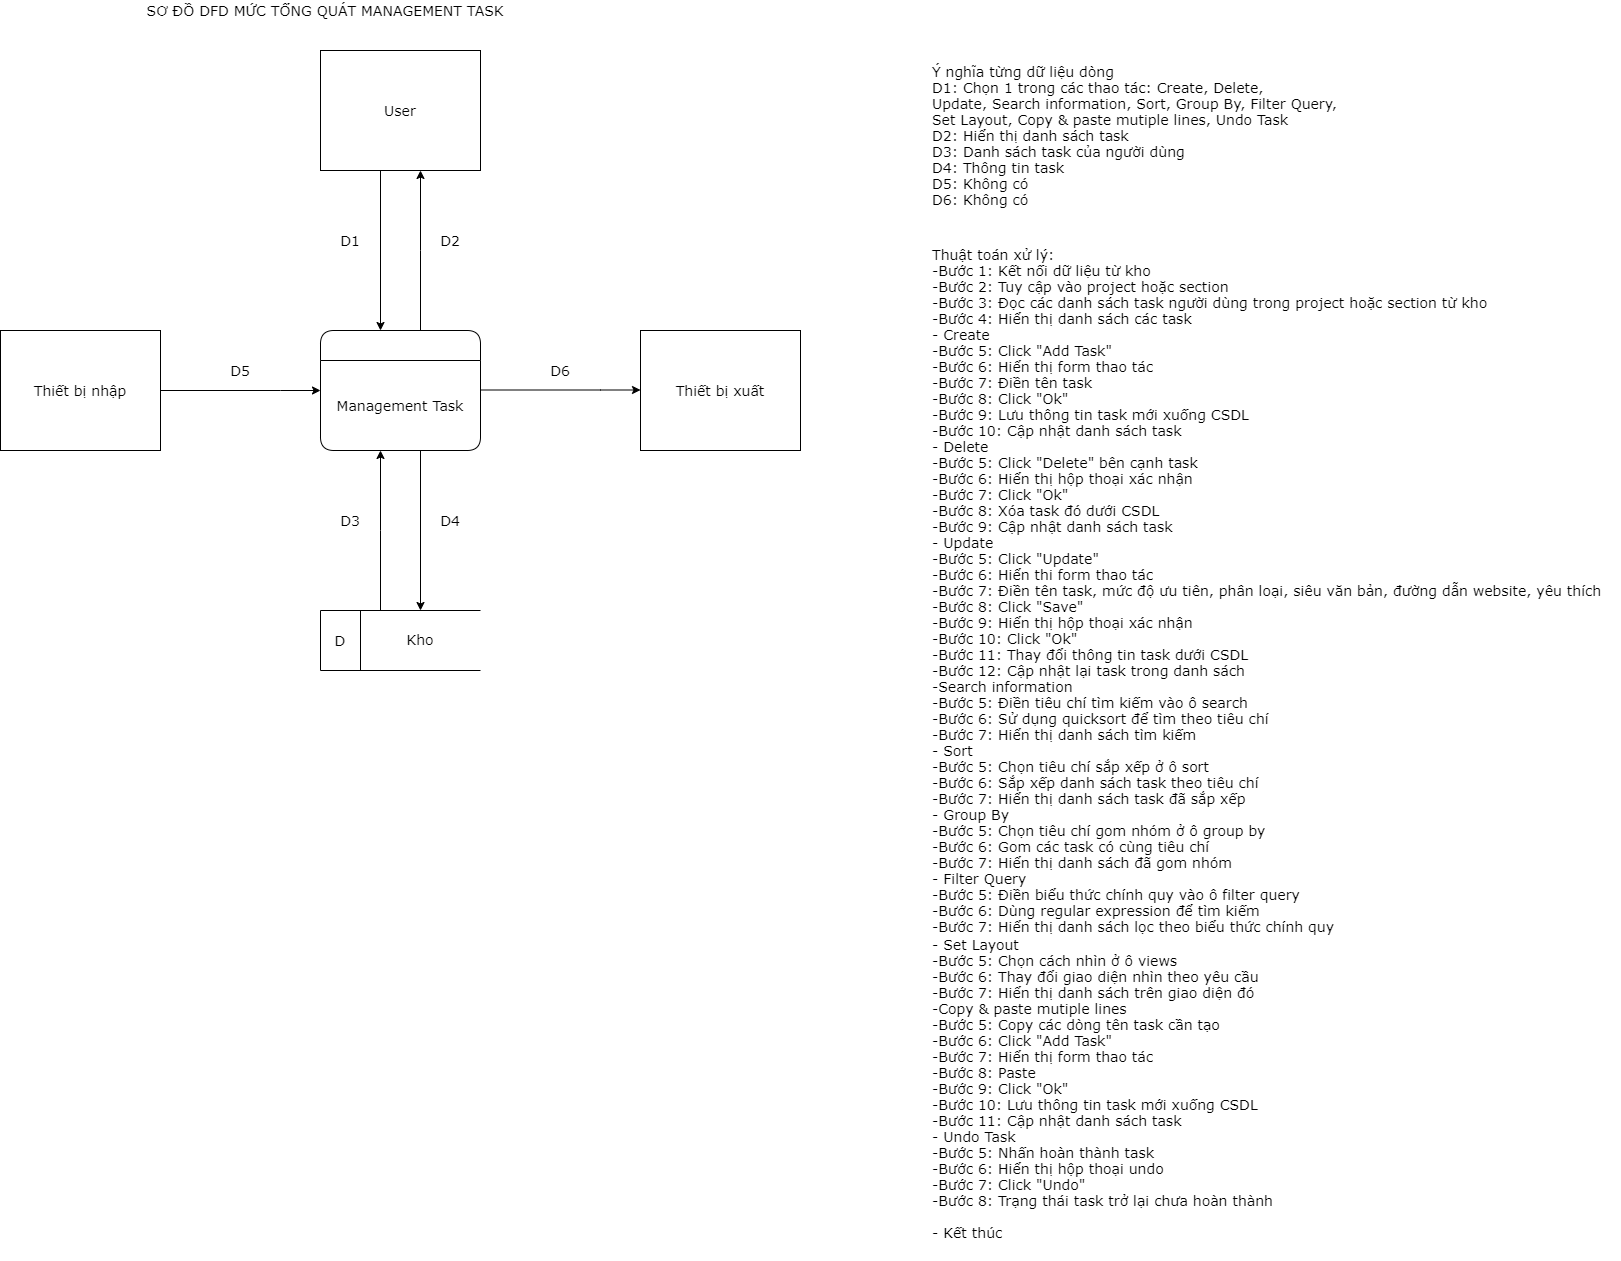

The diagram above was exported from draw.io. Its source (the exported page's mxGraphModel, read from the mxfile embedded in the PNG):
<mxGraphModel dx="2150" dy="1795" grid="1" gridSize="10" guides="1" tooltips="1" connect="1" arrows="1" fold="1" page="1" pageScale="1" pageWidth="827" pageHeight="1169" math="0" shadow="0">
  <root>
    <mxCell id="0" />
    <mxCell id="1" parent="0" />
    <mxCell id="43A-tHU6FJamsZel8YU9-1" value="SƠ ĐỒ DFD MỨC TỔNG QUÁT MANAGEMENT TASK" style="text;html=1;strokeColor=none;fillColor=none;align=center;verticalAlign=middle;whiteSpace=wrap;rounded=0;fontFamily=Verdana;fontSize=14;" parent="1" vertex="1">
      <mxGeometry x="-100" y="-180" width="390" height="20" as="geometry" />
    </mxCell>
    <mxCell id="43A-tHU6FJamsZel8YU9-2" style="edgeStyle=orthogonalEdgeStyle;rounded=0;orthogonalLoop=1;jettySize=auto;html=1;" parent="1" source="43A-tHU6FJamsZel8YU9-3" target="43A-tHU6FJamsZel8YU9-6" edge="1">
      <mxGeometry relative="1" as="geometry">
        <mxPoint x="190" y="10" as="targetPoint" />
        <Array as="points">
          <mxPoint x="190" y="70" />
          <mxPoint x="190" y="70" />
        </Array>
      </mxGeometry>
    </mxCell>
    <mxCell id="43A-tHU6FJamsZel8YU9-3" value="" style="swimlane;childLayout=stackLayout;horizontal=1;startSize=30;horizontalStack=0;rounded=1;fontSize=14;fontStyle=0;strokeWidth=1;resizeParent=0;resizeLast=1;shadow=0;dashed=0;align=center;" parent="1" vertex="1">
      <mxGeometry x="90" y="150" width="160" height="120" as="geometry" />
    </mxCell>
    <mxCell id="43A-tHU6FJamsZel8YU9-4" value="&lt;font face=&quot;Verdana&quot;&gt;&lt;span style=&quot;font-size: 14px&quot;&gt;Management Task&lt;/span&gt;&lt;/font&gt;" style="text;html=1;strokeColor=none;fillColor=none;align=center;verticalAlign=middle;whiteSpace=wrap;rounded=0;" parent="43A-tHU6FJamsZel8YU9-3" vertex="1">
      <mxGeometry y="30" width="160" height="90" as="geometry" />
    </mxCell>
    <mxCell id="43A-tHU6FJamsZel8YU9-5" style="edgeStyle=orthogonalEdgeStyle;rounded=0;orthogonalLoop=1;jettySize=auto;html=1;" parent="1" source="43A-tHU6FJamsZel8YU9-6" edge="1">
      <mxGeometry relative="1" as="geometry">
        <mxPoint x="150" y="150" as="targetPoint" />
        <Array as="points">
          <mxPoint x="150" y="150" />
        </Array>
      </mxGeometry>
    </mxCell>
    <mxCell id="43A-tHU6FJamsZel8YU9-6" value="&lt;font face=&quot;Verdana&quot; style=&quot;font-size: 14px&quot;&gt;User&lt;/font&gt;" style="rounded=0;whiteSpace=wrap;html=1;" parent="1" vertex="1">
      <mxGeometry x="90" y="-130" width="160" height="120" as="geometry" />
    </mxCell>
    <mxCell id="43A-tHU6FJamsZel8YU9-7" value="&lt;font face=&quot;Verdana&quot; style=&quot;font-size: 14px&quot;&gt;Thiết bị nhập&lt;/font&gt;" style="rounded=0;whiteSpace=wrap;html=1;" parent="1" vertex="1">
      <mxGeometry x="-230" y="150" width="160" height="120" as="geometry" />
    </mxCell>
    <mxCell id="43A-tHU6FJamsZel8YU9-8" value="&lt;font style=&quot;font-size: 14px&quot; face=&quot;Verdana&quot;&gt;Thiết bị xuất&lt;/font&gt;" style="rounded=0;whiteSpace=wrap;html=1;" parent="1" vertex="1">
      <mxGeometry x="410" y="150" width="160" height="120" as="geometry" />
    </mxCell>
    <mxCell id="43A-tHU6FJamsZel8YU9-9" value="" style="strokeWidth=1;html=1;shape=mxgraph.flowchart.annotation_1;align=left;pointerEvents=1;" parent="1" vertex="1">
      <mxGeometry x="90" y="430" width="160" height="60" as="geometry" />
    </mxCell>
    <mxCell id="43A-tHU6FJamsZel8YU9-10" value="" style="endArrow=none;html=1;" parent="1" edge="1">
      <mxGeometry width="50" height="50" relative="1" as="geometry">
        <mxPoint x="130" y="490" as="sourcePoint" />
        <mxPoint x="130" y="430" as="targetPoint" />
      </mxGeometry>
    </mxCell>
    <mxCell id="43A-tHU6FJamsZel8YU9-11" value="&lt;span style=&quot;font-size: 14px&quot;&gt;&lt;font style=&quot;font-size: 14px&quot;&gt;&lt;font style=&quot;vertical-align: inherit&quot;&gt;&lt;font style=&quot;vertical-align: inherit&quot;&gt;D&lt;/font&gt;&lt;/font&gt;&lt;/font&gt;&lt;/span&gt;" style="text;html=1;strokeColor=none;fillColor=none;align=center;verticalAlign=middle;whiteSpace=wrap;rounded=0;fontSize=14;fontFamily=Verdana;fontStyle=0" parent="1" vertex="1">
      <mxGeometry x="100" y="450" width="20" height="20" as="geometry" />
    </mxCell>
    <mxCell id="43A-tHU6FJamsZel8YU9-12" style="edgeStyle=orthogonalEdgeStyle;rounded=0;orthogonalLoop=1;jettySize=auto;html=1;" parent="1" edge="1">
      <mxGeometry relative="1" as="geometry">
        <mxPoint x="190" y="270" as="sourcePoint" />
        <mxPoint x="190" y="430" as="targetPoint" />
        <Array as="points">
          <mxPoint x="190" y="430" />
        </Array>
      </mxGeometry>
    </mxCell>
    <mxCell id="43A-tHU6FJamsZel8YU9-13" style="edgeStyle=orthogonalEdgeStyle;rounded=0;orthogonalLoop=1;jettySize=auto;html=1;" parent="1" edge="1">
      <mxGeometry relative="1" as="geometry">
        <mxPoint x="150" y="430" as="sourcePoint" />
        <mxPoint x="150" y="270" as="targetPoint" />
        <Array as="points">
          <mxPoint x="150" y="350" />
          <mxPoint x="150" y="350" />
        </Array>
      </mxGeometry>
    </mxCell>
    <mxCell id="43A-tHU6FJamsZel8YU9-14" style="edgeStyle=orthogonalEdgeStyle;rounded=0;orthogonalLoop=1;jettySize=auto;html=1;exitX=1;exitY=0.5;exitDx=0;exitDy=0;" parent="1" source="43A-tHU6FJamsZel8YU9-7" target="43A-tHU6FJamsZel8YU9-4" edge="1">
      <mxGeometry relative="1" as="geometry">
        <mxPoint x="200" y="440" as="sourcePoint" />
        <mxPoint x="200" y="280" as="targetPoint" />
        <Array as="points">
          <mxPoint x="50" y="210" />
          <mxPoint x="50" y="210" />
        </Array>
      </mxGeometry>
    </mxCell>
    <mxCell id="43A-tHU6FJamsZel8YU9-15" style="edgeStyle=orthogonalEdgeStyle;rounded=0;orthogonalLoop=1;jettySize=auto;html=1;exitX=1;exitY=0.5;exitDx=0;exitDy=0;" parent="1" edge="1">
      <mxGeometry relative="1" as="geometry">
        <mxPoint x="250" y="209.5" as="sourcePoint" />
        <mxPoint x="410" y="209.5" as="targetPoint" />
        <Array as="points">
          <mxPoint x="370" y="209.5" />
          <mxPoint x="370" y="209.5" />
        </Array>
      </mxGeometry>
    </mxCell>
    <mxCell id="43A-tHU6FJamsZel8YU9-16" value="D2" style="text;html=1;strokeColor=none;fillColor=none;align=center;verticalAlign=middle;whiteSpace=wrap;rounded=0;fontFamily=Verdana;fontSize=14;" parent="1" vertex="1">
      <mxGeometry x="200" y="50" width="40" height="20" as="geometry" />
    </mxCell>
    <mxCell id="43A-tHU6FJamsZel8YU9-17" value="D1" style="text;html=1;strokeColor=none;fillColor=none;align=center;verticalAlign=middle;whiteSpace=wrap;rounded=0;fontFamily=Verdana;fontSize=14;" parent="1" vertex="1">
      <mxGeometry x="100" y="50" width="40" height="20" as="geometry" />
    </mxCell>
    <mxCell id="43A-tHU6FJamsZel8YU9-18" value="D6" style="text;html=1;strokeColor=none;fillColor=none;align=center;verticalAlign=middle;whiteSpace=wrap;rounded=0;fontFamily=Verdana;fontSize=14;" parent="1" vertex="1">
      <mxGeometry x="310" y="180" width="40" height="20" as="geometry" />
    </mxCell>
    <mxCell id="43A-tHU6FJamsZel8YU9-19" value="D5" style="text;html=1;strokeColor=none;fillColor=none;align=center;verticalAlign=middle;whiteSpace=wrap;rounded=0;fontFamily=Verdana;fontSize=14;" parent="1" vertex="1">
      <mxGeometry x="-10" y="180" width="40" height="20" as="geometry" />
    </mxCell>
    <mxCell id="43A-tHU6FJamsZel8YU9-20" value="D4" style="text;html=1;strokeColor=none;fillColor=none;align=center;verticalAlign=middle;whiteSpace=wrap;rounded=0;fontFamily=Verdana;fontSize=14;" parent="1" vertex="1">
      <mxGeometry x="205" y="330" width="30" height="20" as="geometry" />
    </mxCell>
    <mxCell id="43A-tHU6FJamsZel8YU9-21" value="D3" style="text;html=1;strokeColor=none;fillColor=none;align=center;verticalAlign=middle;whiteSpace=wrap;rounded=0;fontFamily=Verdana;fontSize=14;" parent="1" vertex="1">
      <mxGeometry x="100" y="330" width="40" height="20" as="geometry" />
    </mxCell>
    <mxCell id="43A-tHU6FJamsZel8YU9-22" value="&lt;div&gt;&lt;span&gt;&lt;font face=&quot;verdana&quot;&gt;Kho&lt;/font&gt;&lt;/span&gt;&lt;/div&gt;" style="text;whiteSpace=wrap;html=1;fontSize=14;fontFamily=Verdana;align=center;" parent="1" vertex="1">
      <mxGeometry x="150" y="445" width="80" height="30" as="geometry" />
    </mxCell>
    <mxCell id="43A-tHU6FJamsZel8YU9-23" value="&lt;font style=&quot;vertical-align: inherit&quot;&gt;&lt;font style=&quot;vertical-align: inherit&quot;&gt;Ý nghĩa từng dữ liệu dòng &lt;/font&gt;&lt;/font&gt;&lt;br&gt;&lt;font style=&quot;vertical-align: inherit&quot;&gt;&lt;font style=&quot;vertical-align: inherit&quot;&gt;D1: Chọn 1 trong các thao tác: Create, Delete, Update,&amp;nbsp;&lt;span style=&quot;text-align: center&quot;&gt;Search&amp;nbsp;&lt;/span&gt;&lt;span style=&quot;text-align: center&quot;&gt;information, Sort, Group By,&amp;nbsp;&lt;/span&gt;Filter Query,&amp;nbsp;&lt;br style=&quot;padding: 0px ; margin: 0px&quot;&gt;Set Layout,&amp;nbsp;&lt;span style=&quot;text-align: center&quot;&gt;Copy &amp;amp; paste&amp;nbsp;&lt;/span&gt;&lt;span style=&quot;text-align: center&quot;&gt;mutiple lines,&amp;nbsp;&lt;/span&gt;&lt;span style=&quot;text-align: center&quot;&gt;Undo Task&lt;/span&gt;&lt;br&gt;&lt;/font&gt;&lt;/font&gt;&lt;font style=&quot;vertical-align: inherit&quot;&gt;&lt;font style=&quot;vertical-align: inherit&quot;&gt;D2: Hiển thị danh sách task&lt;/font&gt;&lt;/font&gt;&lt;br&gt;&lt;font style=&quot;vertical-align: inherit&quot;&gt;&lt;font style=&quot;vertical-align: inherit&quot;&gt;D3: Danh sách task của người dùng&lt;/font&gt;&lt;/font&gt;&lt;br&gt;&lt;font style=&quot;vertical-align: inherit&quot;&gt;&lt;font style=&quot;vertical-align: inherit&quot;&gt;D4: Thông tin task&lt;/font&gt;&lt;/font&gt;&lt;br&gt;&lt;font style=&quot;vertical-align: inherit&quot;&gt;&lt;font style=&quot;vertical-align: inherit&quot;&gt;D5: Không có &lt;/font&gt;&lt;/font&gt;&lt;br&gt;&lt;font style=&quot;vertical-align: inherit&quot;&gt;&lt;font style=&quot;vertical-align: inherit&quot;&gt;D6: Không có&lt;/font&gt;&lt;/font&gt;" style="text;html=1;strokeColor=none;fillColor=none;align=left;verticalAlign=middle;whiteSpace=wrap;rounded=0;fontFamily=Verdana;fontSize=14;" parent="1" vertex="1">
      <mxGeometry x="700" y="-150" width="440" height="210" as="geometry" />
    </mxCell>
    <mxCell id="43A-tHU6FJamsZel8YU9-24" value="&lt;font face=&quot;Verdana&quot; style=&quot;font-size: 14px&quot;&gt;&lt;span style=&quot;font-size: 14px&quot;&gt;Thuật toán xử lý:&lt;br&gt;&lt;/span&gt;&lt;/font&gt;&lt;span style=&quot;font-family: &amp;#34;verdana&amp;#34; ; font-size: 14px&quot;&gt;-Bước 1: Kết nối dữ liệu từ kho&lt;/span&gt;&lt;font face=&quot;Verdana&quot; style=&quot;font-size: 14px&quot;&gt;&lt;br&gt;&lt;span style=&quot;font-size: 14px&quot;&gt;-Bước 2: Tuy cập vào project hoặc section&lt;/span&gt;&lt;span style=&quot;font-size: 14px&quot;&gt;&lt;br&gt;&lt;/span&gt;-Bước 3: Đọc các danh sách task người dùng trong project hoặc section từ kho&lt;br&gt;-Bước 4: Hiển thị danh sách các task&lt;br&gt;&lt;/font&gt;&lt;span style=&quot;font-family: &amp;#34;verdana&amp;#34; ; font-size: 14px&quot;&gt;- Create&lt;/span&gt;&lt;font face=&quot;Verdana&quot; style=&quot;font-size: 14px&quot;&gt;&lt;br&gt;-Bước 5: Click &quot;Add Task&quot;&lt;br&gt;&lt;span style=&quot;font-size: 14px&quot;&gt;-Bước 6: Hiển thị form thao tác&lt;br&gt;-Bước 7: Điền tên task&lt;br&gt;&lt;/span&gt;-Bước 8: Click &quot;Ok&quot;&lt;br&gt;-Bước 9: Lưu thông tin task mới xuống CSDL&lt;br&gt;&lt;/font&gt;&lt;font face=&quot;Verdana&quot; style=&quot;font-size: 14px&quot;&gt;-Bước 10: Cập nhật danh sách task&lt;br&gt;- Delete&lt;br&gt;-Bước 5: Click &quot;Delete&quot; bên cạnh task&amp;nbsp;&lt;br&gt;-Bước 6:&amp;nbsp;&lt;/font&gt;&lt;span style=&quot;font-family: &amp;#34;verdana&amp;#34; ; font-size: 14px&quot;&gt;Hiển thị hộp thoại xác nhận&lt;/span&gt;&lt;font face=&quot;Verdana&quot; style=&quot;font-size: 14px&quot;&gt;&lt;br&gt;-Bước 7:&amp;nbsp;&lt;/font&gt;&lt;span style=&quot;font-family: &amp;#34;verdana&amp;#34; ; font-size: 14px&quot;&gt;Click &quot;Ok&quot;&lt;/span&gt;&lt;font face=&quot;Verdana&quot; style=&quot;font-size: 14px&quot;&gt;&lt;br&gt;-Bước 8:&amp;nbsp;&lt;/font&gt;&lt;span style=&quot;font-family: &amp;#34;verdana&amp;#34; ; font-size: 14px&quot;&gt;Xóa task đó dưới CSDL&lt;/span&gt;&lt;font face=&quot;Verdana&quot; style=&quot;font-size: 14px&quot;&gt;&lt;br&gt;-Bước 9:&amp;nbsp;&lt;/font&gt;&lt;span style=&quot;font-family: &amp;#34;verdana&amp;#34; ; font-size: 14px&quot;&gt;Cập nhật danh sách task&lt;br&gt;&lt;/span&gt;&lt;font face=&quot;Verdana&quot; style=&quot;font-size: 14px&quot;&gt;- Update&lt;br&gt;&lt;/font&gt;&lt;font face=&quot;Verdana&quot; style=&quot;font-size: 14px&quot;&gt;-Bước 5: Click &quot;Update&quot;&lt;br&gt;-&lt;/font&gt;&lt;span style=&quot;font-family: &amp;#34;verdana&amp;#34; ; font-size: 14px&quot;&gt;Bước 6: Hiển thi form thao tác&lt;br&gt;&lt;/span&gt;&lt;font face=&quot;Verdana&quot; style=&quot;font-size: 14px&quot;&gt;-&lt;/font&gt;&lt;span style=&quot;font-family: &amp;#34;verdana&amp;#34; ; font-size: 14px&quot;&gt;Bước 7: Điền tên task, mức độ ưu tiên, phân loại, siêu văn bản, đường dẫn website, yêu thích&lt;br&gt;&lt;/span&gt;&lt;font face=&quot;Verdana&quot; style=&quot;font-size: 14px&quot;&gt;-&lt;/font&gt;&lt;span style=&quot;font-family: &amp;#34;verdana&amp;#34; ; font-size: 14px&quot;&gt;Bước 8: Click &quot;Save&quot;&lt;br&gt;&lt;/span&gt;&lt;font face=&quot;Verdana&quot; style=&quot;font-size: 14px&quot;&gt;-&lt;/font&gt;&lt;span style=&quot;font-family: &amp;#34;verdana&amp;#34; ; font-size: 14px&quot;&gt;Bước 9:&amp;nbsp;&lt;/span&gt;&lt;font face=&quot;Verdana&quot; style=&quot;font-size: 14px&quot;&gt;Hiển thị hộp thoại xác nhận&lt;br&gt;-&lt;/font&gt;&lt;span style=&quot;font-family: &amp;#34;verdana&amp;#34; ; font-size: 14px&quot;&gt;Bước 10: Click &quot;Ok&quot;&lt;br&gt;&lt;/span&gt;&lt;font face=&quot;Verdana&quot; style=&quot;font-size: 14px&quot;&gt;-&lt;/font&gt;&lt;span style=&quot;font-family: &amp;#34;verdana&amp;#34; ; font-size: 14px&quot;&gt;Bước 11: Thay đổi thông tin task dưới CSDL&lt;br&gt;&lt;/span&gt;&lt;font face=&quot;Verdana&quot; style=&quot;font-size: 14px&quot;&gt;-&lt;/font&gt;&lt;font face=&quot;verdana&quot;&gt;&lt;span style=&quot;font-size: 14px&quot;&gt;Bước 12: Cập nhật lại task trong danh sách&lt;br&gt;&lt;/span&gt;&lt;/font&gt;&lt;span style=&quot;font-family: &amp;#34;verdana&amp;#34; ; font-size: 14px ; text-align: center&quot;&gt;-Search&amp;nbsp;&lt;/span&gt;&lt;span style=&quot;font-family: &amp;#34;verdana&amp;#34; ; font-size: 14px ; text-align: center&quot;&gt;information&lt;br&gt;-&lt;/span&gt;&lt;span style=&quot;font-family: &amp;#34;verdana&amp;#34; ; font-size: 14px&quot;&gt;Bước 5: Điền tiêu chí tìm kiếm vào ô search&lt;br&gt;&lt;/span&gt;&lt;span style=&quot;font-family: &amp;#34;verdana&amp;#34; ; font-size: 14px ; text-align: center&quot;&gt;-Bước 6: Sử dụng quicksort để tìm theo tiêu chí&lt;br&gt;-Bước 7: Hiển thị danh sách tìm kiếm&lt;br&gt;- Sort&lt;br&gt;&lt;/span&gt;&lt;span style=&quot;font-family: &amp;#34;verdana&amp;#34; ; font-size: 14px ; text-align: center&quot;&gt;-&lt;/span&gt;&lt;span style=&quot;font-family: &amp;#34;verdana&amp;#34; ; font-size: 14px&quot;&gt;Bước 5: Chọn tiêu chí sắp xếp ở ô sort&lt;br&gt;&lt;/span&gt;&lt;span style=&quot;font-family: &amp;#34;verdana&amp;#34; ; font-size: 14px ; text-align: center&quot;&gt;-Bước 6: Sắp xếp danh sách task theo tiêu chí&lt;br&gt;-Bước 7: Hiển thị danh sách task đã sắp xếp&lt;br&gt;&lt;/span&gt;&lt;span style=&quot;font-family: &amp;#34;verdana&amp;#34; ; font-size: 14px ; text-align: center&quot;&gt;- Group By&lt;br&gt;&lt;/span&gt;&lt;span style=&quot;font-family: &amp;#34;verdana&amp;#34; ; font-size: 14px ; text-align: center&quot;&gt;-&lt;/span&gt;&lt;span style=&quot;font-family: &amp;#34;verdana&amp;#34; ; font-size: 14px&quot;&gt;Bước 5: Chọn tiêu chí gom nhóm ở ô group by&lt;br&gt;&lt;/span&gt;&lt;span style=&quot;font-family: &amp;#34;verdana&amp;#34; ; font-size: 14px ; text-align: center&quot;&gt;-Bước 6: Gom các task có cùng tiêu chí&lt;br&gt;-Bước 7: Hiển thị danh sách đã gom nhóm&lt;/span&gt;&lt;span style=&quot;font-family: &amp;#34;verdana&amp;#34; ; font-size: 14px ; text-align: center&quot;&gt;&lt;br&gt;&lt;/span&gt;&lt;span style=&quot;font-family: &amp;#34;verdana&amp;#34; ; font-size: 14px&quot;&gt;- Filter Query&lt;br&gt;&lt;/span&gt;&lt;span style=&quot;font-family: &amp;#34;verdana&amp;#34; ; font-size: 14px ; text-align: center&quot;&gt;-&lt;/span&gt;&lt;span style=&quot;font-family: &amp;#34;verdana&amp;#34; ; font-size: 14px&quot;&gt;Bước 5: Điền biểu thức chính quy vào ô filter query&lt;br&gt;&lt;/span&gt;&lt;span style=&quot;text-align: center&quot;&gt;&lt;font face=&quot;verdana&quot;&gt;&lt;span style=&quot;font-size: 14px&quot;&gt;-Bước 6: Dùng regular expression để tìm kiếm&amp;nbsp;&lt;/span&gt;&lt;/font&gt;&lt;br&gt;&lt;font face=&quot;verdana&quot;&gt;&lt;span style=&quot;font-size: 14px&quot;&gt;-Bước 7: Hiển thị danh sách lọc theo biểu thức chính quy&lt;/span&gt;&lt;/font&gt;&lt;/span&gt;&lt;br style=&quot;font-family: &amp;#34;verdana&amp;#34; ; font-size: 14px ; padding: 0px ; margin: 0px&quot;&gt;&lt;span style=&quot;font-family: &amp;#34;verdana&amp;#34; ; font-size: 14px&quot;&gt;- Set Layout&lt;br&gt;&lt;/span&gt;&lt;span style=&quot;font-family: &amp;#34;verdana&amp;#34; ; font-size: 14px ; text-align: center&quot;&gt;-&lt;/span&gt;&lt;span style=&quot;font-family: &amp;#34;verdana&amp;#34; ; font-size: 14px&quot;&gt;Bước 5: Chọn cách nhìn ở ô views&lt;br&gt;&lt;/span&gt;&lt;span style=&quot;text-align: center&quot;&gt;&lt;font face=&quot;verdana&quot;&gt;&lt;span style=&quot;font-size: 14px&quot;&gt;-Bước 6: Thay đổi giao diện nhìn theo yêu cầu&lt;/span&gt;&lt;/font&gt;&lt;br&gt;&lt;font face=&quot;verdana&quot;&gt;&lt;span style=&quot;font-size: 14px&quot;&gt;-Bước 7: Hiển thị danh sách trên giao diện đó&lt;/span&gt;&lt;/font&gt;&lt;/span&gt;&lt;br&gt;&lt;span style=&quot;font-family: &amp;#34;verdana&amp;#34; ; font-size: 14px&quot;&gt;-&lt;/span&gt;&lt;span style=&quot;font-family: &amp;#34;verdana&amp;#34; ; font-size: 14px ; text-align: center&quot;&gt;Copy &amp;amp; paste&amp;nbsp;&lt;/span&gt;&lt;span style=&quot;font-family: &amp;#34;verdana&amp;#34; ; font-size: 14px ; text-align: center&quot;&gt;mutiple lines&lt;br&gt;-&lt;/span&gt;&lt;span style=&quot;font-family: &amp;#34;verdana&amp;#34; ; font-size: 14px&quot;&gt;Bước 5: Copy các dòng tên task cần tạo&lt;br&gt;&lt;/span&gt;&lt;font face=&quot;Verdana&quot; style=&quot;font-size: 14px&quot;&gt;-Bước 6: Click &quot;Add Task&quot;&lt;br&gt;-Bước 7: Hiển thị form thao tác&lt;br&gt;-Bước 8: Paste&amp;nbsp;&lt;br&gt;-Bước 9: Click &quot;Ok&quot;&lt;br&gt;-Bước 10: Lưu thông tin task mới xuống CSDL&lt;br&gt;&lt;/font&gt;&lt;font face=&quot;Verdana&quot; style=&quot;font-size: 14px&quot;&gt;-Bước 11: Cập nhật danh sách task&lt;/font&gt;&lt;span style=&quot;font-family: &amp;#34;verdana&amp;#34; ; font-size: 14px ; text-align: center&quot;&gt;&lt;br&gt;&lt;/span&gt;&lt;span style=&quot;font-family: &amp;#34;verdana&amp;#34; ; font-size: 14px ; text-align: center&quot;&gt;- Undo Task&lt;br&gt;&lt;/span&gt;&lt;span style=&quot;font-family: &amp;#34;verdana&amp;#34; ; font-size: 14px ; text-align: center&quot;&gt;-&lt;/span&gt;&lt;span style=&quot;font-family: &amp;#34;verdana&amp;#34; ; font-size: 14px&quot;&gt;Bước 5: Nhấn hoàn thành task&lt;br&gt;&lt;/span&gt;&lt;span style=&quot;text-align: center&quot;&gt;&lt;font face=&quot;verdana&quot;&gt;&lt;span style=&quot;font-size: 14px&quot;&gt;-Bước 6: Hiển thị hộp thoại undo&lt;/span&gt;&lt;/font&gt;&lt;br&gt;&lt;font face=&quot;verdana&quot;&gt;&lt;span style=&quot;font-size: 14px&quot;&gt;-Bước 7: Click &quot;Undo&quot;&lt;br&gt;&lt;/span&gt;&lt;/font&gt;&lt;/span&gt;&lt;font face=&quot;Verdana&quot; style=&quot;font-size: 14px&quot;&gt;-Bước 8: Trạng thái task trở lại chưa hoàn thành&lt;br&gt;&lt;br&gt;&lt;/font&gt;&lt;span style=&quot;font-family: &amp;#34;verdana&amp;#34; ; font-size: 14px&quot;&gt;- Kết thúc&lt;/span&gt;&lt;font face=&quot;Verdana&quot; style=&quot;font-size: 14px&quot;&gt;&lt;br&gt;&lt;/font&gt;" style="text;whiteSpace=wrap;html=1;" parent="1" vertex="1">
      <mxGeometry x="700" y="60" width="690" height="1020" as="geometry" />
    </mxCell>
  </root>
</mxGraphModel>